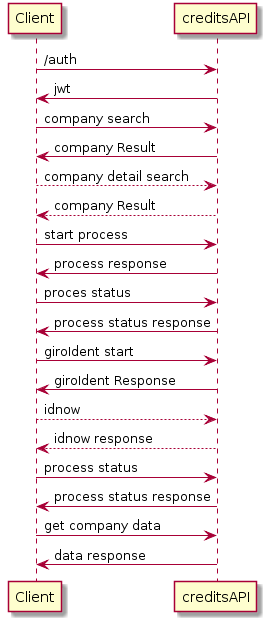

The diagram above was rendered by PlantUML. Its source (embedded in the PNG):
@startuml
Client -> creditsAPI: /auth
Client <- creditsAPI: jwt
Client -> creditsAPI: company search
Client <- creditsAPI: company Result
Client --> creditsAPI: company detail search
Client <-- creditsAPI: company Result
Client -> creditsAPI: start process
Client <- creditsAPI: process response
Client -> creditsAPI: proces status
Client <- creditsAPI: process status response
Client -> creditsAPI: giroIdent start
Client <- creditsAPI: giroIdent Response
Client --> creditsAPI: idnow
Client <-- creditsAPI: idnow response
Client -> creditsAPI: process status
Client <- creditsAPI: process status response
Client -> creditsAPI: get company data
Client <- creditsAPI: data response
@enduml